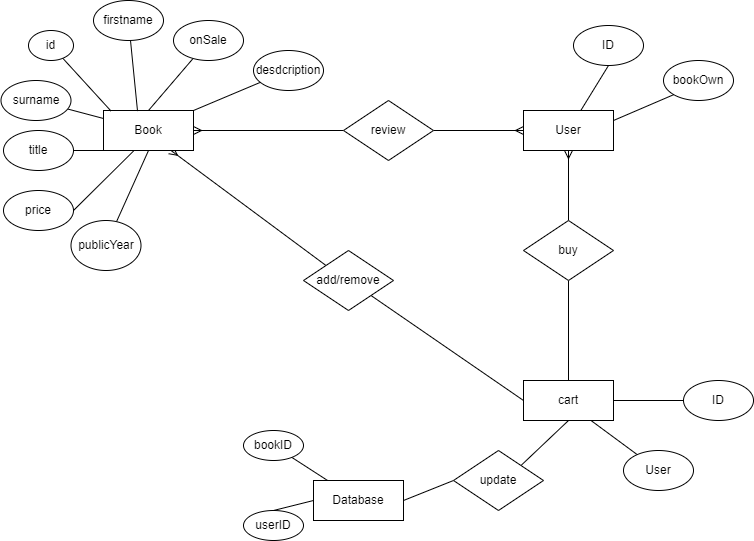

The diagram above was exported from draw.io. Its source (the exported page's mxGraphModel, read from the mxfile embedded in the PNG):
<mxGraphModel dx="1038" dy="571" grid="1" gridSize="10" guides="1" tooltips="1" connect="1" arrows="1" fold="1" page="1" pageScale="1" pageWidth="850" pageHeight="1100" math="0" shadow="0">
  <root>
    <mxCell id="0" />
    <mxCell id="1" parent="0" />
    <mxCell id="RniKahpioDzGmSwv1GXm-49" style="edgeStyle=none;rounded=0;orthogonalLoop=1;jettySize=auto;html=1;exitX=1;exitY=0.5;exitDx=0;exitDy=0;entryX=0;entryY=0.5;entryDx=0;entryDy=0;endArrow=none;endFill=0;startArrow=ERmany;startFill=0;" edge="1" parent="1" source="RniKahpioDzGmSwv1GXm-18" target="RniKahpioDzGmSwv1GXm-48">
      <mxGeometry relative="1" as="geometry" />
    </mxCell>
    <mxCell id="RniKahpioDzGmSwv1GXm-52" style="edgeStyle=none;rounded=0;orthogonalLoop=1;jettySize=auto;html=1;exitX=0.75;exitY=1;exitDx=0;exitDy=0;entryX=0;entryY=0;entryDx=0;entryDy=0;endArrow=none;endFill=0;startArrow=ERmany;startFill=0;" edge="1" parent="1" source="RniKahpioDzGmSwv1GXm-18" target="RniKahpioDzGmSwv1GXm-51">
      <mxGeometry relative="1" as="geometry" />
    </mxCell>
    <mxCell id="RniKahpioDzGmSwv1GXm-18" value="Book" style="rounded=0;whiteSpace=wrap;html=1;" vertex="1" parent="1">
      <mxGeometry x="120" y="140" width="90" height="40" as="geometry" />
    </mxCell>
    <mxCell id="RniKahpioDzGmSwv1GXm-55" style="edgeStyle=none;rounded=0;orthogonalLoop=1;jettySize=auto;html=1;exitX=0.5;exitY=1;exitDx=0;exitDy=0;entryX=0.5;entryY=0;entryDx=0;entryDy=0;endArrow=none;endFill=0;startArrow=ERmany;startFill=0;" edge="1" parent="1" source="RniKahpioDzGmSwv1GXm-19" target="RniKahpioDzGmSwv1GXm-54">
      <mxGeometry relative="1" as="geometry" />
    </mxCell>
    <mxCell id="RniKahpioDzGmSwv1GXm-19" value="User" style="rounded=0;whiteSpace=wrap;html=1;" vertex="1" parent="1">
      <mxGeometry x="540" y="140" width="90" height="40" as="geometry" />
    </mxCell>
    <mxCell id="RniKahpioDzGmSwv1GXm-31" style="rounded=0;orthogonalLoop=1;jettySize=auto;html=1;entryX=0.084;entryY=0.015;entryDx=0;entryDy=0;entryPerimeter=0;endArrow=none;endFill=0;" edge="1" parent="1" source="RniKahpioDzGmSwv1GXm-20" target="RniKahpioDzGmSwv1GXm-18">
      <mxGeometry relative="1" as="geometry" />
    </mxCell>
    <mxCell id="RniKahpioDzGmSwv1GXm-20" value="id" style="ellipse;whiteSpace=wrap;html=1;" vertex="1" parent="1">
      <mxGeometry x="45" y="60" width="45" height="30" as="geometry" />
    </mxCell>
    <mxCell id="RniKahpioDzGmSwv1GXm-30" style="rounded=0;orthogonalLoop=1;jettySize=auto;html=1;entryX=0.378;entryY=0.015;entryDx=0;entryDy=0;endArrow=none;endFill=0;entryPerimeter=0;" edge="1" parent="1" source="RniKahpioDzGmSwv1GXm-21" target="RniKahpioDzGmSwv1GXm-18">
      <mxGeometry relative="1" as="geometry" />
    </mxCell>
    <mxCell id="RniKahpioDzGmSwv1GXm-21" value="firstname" style="ellipse;whiteSpace=wrap;html=1;" vertex="1" parent="1">
      <mxGeometry x="110" y="30" width="70" height="40" as="geometry" />
    </mxCell>
    <mxCell id="RniKahpioDzGmSwv1GXm-38" value="" style="edgeStyle=none;rounded=0;orthogonalLoop=1;jettySize=auto;html=1;endArrow=none;endFill=0;" edge="1" parent="1" source="RniKahpioDzGmSwv1GXm-22" target="RniKahpioDzGmSwv1GXm-18">
      <mxGeometry relative="1" as="geometry" />
    </mxCell>
    <mxCell id="RniKahpioDzGmSwv1GXm-22" value="surname" style="ellipse;whiteSpace=wrap;html=1;" vertex="1" parent="1">
      <mxGeometry x="17.5" y="110" width="70" height="40" as="geometry" />
    </mxCell>
    <mxCell id="RniKahpioDzGmSwv1GXm-33" style="edgeStyle=orthogonalEdgeStyle;rounded=0;orthogonalLoop=1;jettySize=auto;html=1;exitX=1;exitY=0.5;exitDx=0;exitDy=0;entryX=0;entryY=0.75;entryDx=0;entryDy=0;endArrow=none;endFill=0;" edge="1" parent="1" source="RniKahpioDzGmSwv1GXm-23" target="RniKahpioDzGmSwv1GXm-18">
      <mxGeometry relative="1" as="geometry" />
    </mxCell>
    <mxCell id="RniKahpioDzGmSwv1GXm-23" value="title" style="ellipse;whiteSpace=wrap;html=1;" vertex="1" parent="1">
      <mxGeometry x="20" y="160" width="70" height="40" as="geometry" />
    </mxCell>
    <mxCell id="RniKahpioDzGmSwv1GXm-39" style="edgeStyle=none;rounded=0;orthogonalLoop=1;jettySize=auto;html=1;exitX=1;exitY=0.5;exitDx=0;exitDy=0;entryX=0.333;entryY=1.015;entryDx=0;entryDy=0;entryPerimeter=0;endArrow=none;endFill=0;" edge="1" parent="1" source="RniKahpioDzGmSwv1GXm-24" target="RniKahpioDzGmSwv1GXm-18">
      <mxGeometry relative="1" as="geometry" />
    </mxCell>
    <mxCell id="RniKahpioDzGmSwv1GXm-24" value="price" style="ellipse;whiteSpace=wrap;html=1;" vertex="1" parent="1">
      <mxGeometry x="20" y="220" width="70" height="40" as="geometry" />
    </mxCell>
    <mxCell id="RniKahpioDzGmSwv1GXm-36" style="rounded=0;orthogonalLoop=1;jettySize=auto;html=1;entryX=0.5;entryY=0;entryDx=0;entryDy=0;endArrow=none;endFill=0;" edge="1" parent="1" source="RniKahpioDzGmSwv1GXm-25" target="RniKahpioDzGmSwv1GXm-18">
      <mxGeometry relative="1" as="geometry" />
    </mxCell>
    <mxCell id="RniKahpioDzGmSwv1GXm-25" value="onSale" style="ellipse;whiteSpace=wrap;html=1;" vertex="1" parent="1">
      <mxGeometry x="190" y="50" width="70" height="40" as="geometry" />
    </mxCell>
    <mxCell id="RniKahpioDzGmSwv1GXm-40" style="edgeStyle=none;rounded=0;orthogonalLoop=1;jettySize=auto;html=1;entryX=0.5;entryY=1;entryDx=0;entryDy=0;endArrow=none;endFill=0;" edge="1" parent="1" source="RniKahpioDzGmSwv1GXm-26" target="RniKahpioDzGmSwv1GXm-18">
      <mxGeometry relative="1" as="geometry" />
    </mxCell>
    <mxCell id="RniKahpioDzGmSwv1GXm-26" value="publicYear" style="ellipse;whiteSpace=wrap;html=1;" vertex="1" parent="1">
      <mxGeometry x="87.5" y="250" width="70" height="50" as="geometry" />
    </mxCell>
    <mxCell id="RniKahpioDzGmSwv1GXm-37" style="rounded=0;orthogonalLoop=1;jettySize=auto;html=1;entryX=1;entryY=0;entryDx=0;entryDy=0;endArrow=none;endFill=0;" edge="1" parent="1" source="RniKahpioDzGmSwv1GXm-27" target="RniKahpioDzGmSwv1GXm-18">
      <mxGeometry relative="1" as="geometry" />
    </mxCell>
    <mxCell id="RniKahpioDzGmSwv1GXm-27" value="desdcription" style="ellipse;whiteSpace=wrap;html=1;" vertex="1" parent="1">
      <mxGeometry x="270" y="80" width="70" height="40" as="geometry" />
    </mxCell>
    <mxCell id="RniKahpioDzGmSwv1GXm-41" style="edgeStyle=none;rounded=0;orthogonalLoop=1;jettySize=auto;html=1;exitX=0.5;exitY=1;exitDx=0;exitDy=0;endArrow=none;endFill=0;" edge="1" parent="1" source="RniKahpioDzGmSwv1GXm-28" target="RniKahpioDzGmSwv1GXm-19">
      <mxGeometry relative="1" as="geometry" />
    </mxCell>
    <mxCell id="RniKahpioDzGmSwv1GXm-28" value="ID" style="ellipse;whiteSpace=wrap;html=1;" vertex="1" parent="1">
      <mxGeometry x="590" y="55" width="70" height="40" as="geometry" />
    </mxCell>
    <mxCell id="RniKahpioDzGmSwv1GXm-42" style="edgeStyle=none;rounded=0;orthogonalLoop=1;jettySize=auto;html=1;exitX=0;exitY=1;exitDx=0;exitDy=0;entryX=1;entryY=0.25;entryDx=0;entryDy=0;endArrow=none;endFill=0;" edge="1" parent="1" source="RniKahpioDzGmSwv1GXm-29" target="RniKahpioDzGmSwv1GXm-19">
      <mxGeometry relative="1" as="geometry" />
    </mxCell>
    <mxCell id="RniKahpioDzGmSwv1GXm-29" value="bookOwn" style="ellipse;whiteSpace=wrap;html=1;" vertex="1" parent="1">
      <mxGeometry x="680" y="90" width="70" height="40" as="geometry" />
    </mxCell>
    <mxCell id="RniKahpioDzGmSwv1GXm-43" value="cart" style="rounded=0;whiteSpace=wrap;html=1;" vertex="1" parent="1">
      <mxGeometry x="540" y="410" width="90" height="40" as="geometry" />
    </mxCell>
    <mxCell id="RniKahpioDzGmSwv1GXm-45" style="edgeStyle=none;rounded=0;orthogonalLoop=1;jettySize=auto;html=1;entryX=1;entryY=0.5;entryDx=0;entryDy=0;endArrow=none;endFill=0;" edge="1" parent="1" source="RniKahpioDzGmSwv1GXm-44" target="RniKahpioDzGmSwv1GXm-43">
      <mxGeometry relative="1" as="geometry" />
    </mxCell>
    <mxCell id="RniKahpioDzGmSwv1GXm-44" value="ID" style="ellipse;whiteSpace=wrap;html=1;" vertex="1" parent="1">
      <mxGeometry x="700" y="410" width="70" height="40" as="geometry" />
    </mxCell>
    <mxCell id="RniKahpioDzGmSwv1GXm-47" style="edgeStyle=none;rounded=0;orthogonalLoop=1;jettySize=auto;html=1;entryX=0.75;entryY=1;entryDx=0;entryDy=0;endArrow=none;endFill=0;" edge="1" parent="1" source="RniKahpioDzGmSwv1GXm-46" target="RniKahpioDzGmSwv1GXm-43">
      <mxGeometry relative="1" as="geometry" />
    </mxCell>
    <mxCell id="RniKahpioDzGmSwv1GXm-46" value="User" style="ellipse;whiteSpace=wrap;html=1;" vertex="1" parent="1">
      <mxGeometry x="640" y="480" width="70" height="40" as="geometry" />
    </mxCell>
    <mxCell id="RniKahpioDzGmSwv1GXm-50" style="edgeStyle=none;rounded=0;orthogonalLoop=1;jettySize=auto;html=1;exitX=1;exitY=0.5;exitDx=0;exitDy=0;entryX=0;entryY=0.5;entryDx=0;entryDy=0;endArrow=ERmany;endFill=0;" edge="1" parent="1" source="RniKahpioDzGmSwv1GXm-48" target="RniKahpioDzGmSwv1GXm-19">
      <mxGeometry relative="1" as="geometry" />
    </mxCell>
    <mxCell id="RniKahpioDzGmSwv1GXm-48" value="review" style="rhombus;whiteSpace=wrap;html=1;" vertex="1" parent="1">
      <mxGeometry x="360" y="130" width="90" height="60" as="geometry" />
    </mxCell>
    <mxCell id="RniKahpioDzGmSwv1GXm-53" style="edgeStyle=none;rounded=0;orthogonalLoop=1;jettySize=auto;html=1;exitX=1;exitY=1;exitDx=0;exitDy=0;entryX=0;entryY=0.5;entryDx=0;entryDy=0;endArrow=none;endFill=0;" edge="1" parent="1" source="RniKahpioDzGmSwv1GXm-51" target="RniKahpioDzGmSwv1GXm-43">
      <mxGeometry relative="1" as="geometry" />
    </mxCell>
    <mxCell id="RniKahpioDzGmSwv1GXm-51" value="add/remove" style="rhombus;whiteSpace=wrap;html=1;" vertex="1" parent="1">
      <mxGeometry x="320" y="280" width="90" height="60" as="geometry" />
    </mxCell>
    <mxCell id="RniKahpioDzGmSwv1GXm-56" style="edgeStyle=none;rounded=0;orthogonalLoop=1;jettySize=auto;html=1;exitX=0.5;exitY=1;exitDx=0;exitDy=0;entryX=0.5;entryY=0;entryDx=0;entryDy=0;endArrow=none;endFill=0;" edge="1" parent="1" source="RniKahpioDzGmSwv1GXm-54" target="RniKahpioDzGmSwv1GXm-43">
      <mxGeometry relative="1" as="geometry" />
    </mxCell>
    <mxCell id="RniKahpioDzGmSwv1GXm-54" value="buy" style="rhombus;whiteSpace=wrap;html=1;" vertex="1" parent="1">
      <mxGeometry x="540" y="250" width="90" height="60" as="geometry" />
    </mxCell>
    <mxCell id="RniKahpioDzGmSwv1GXm-63" style="edgeStyle=none;rounded=0;orthogonalLoop=1;jettySize=auto;html=1;exitX=1;exitY=0.5;exitDx=0;exitDy=0;entryX=0;entryY=0.5;entryDx=0;entryDy=0;startArrow=none;startFill=0;endArrow=none;endFill=0;" edge="1" parent="1" source="RniKahpioDzGmSwv1GXm-61" target="RniKahpioDzGmSwv1GXm-62">
      <mxGeometry relative="1" as="geometry" />
    </mxCell>
    <mxCell id="RniKahpioDzGmSwv1GXm-61" value="Database" style="rounded=0;whiteSpace=wrap;html=1;" vertex="1" parent="1">
      <mxGeometry x="330" y="510" width="90" height="40" as="geometry" />
    </mxCell>
    <mxCell id="RniKahpioDzGmSwv1GXm-64" style="edgeStyle=none;rounded=0;orthogonalLoop=1;jettySize=auto;html=1;exitX=1;exitY=0;exitDx=0;exitDy=0;entryX=0.5;entryY=1;entryDx=0;entryDy=0;startArrow=none;startFill=0;endArrow=none;endFill=0;" edge="1" parent="1" source="RniKahpioDzGmSwv1GXm-62" target="RniKahpioDzGmSwv1GXm-43">
      <mxGeometry relative="1" as="geometry" />
    </mxCell>
    <mxCell id="RniKahpioDzGmSwv1GXm-62" value="update" style="rhombus;whiteSpace=wrap;html=1;" vertex="1" parent="1">
      <mxGeometry x="470" y="480" width="90" height="60" as="geometry" />
    </mxCell>
    <mxCell id="RniKahpioDzGmSwv1GXm-66" style="edgeStyle=none;rounded=0;orthogonalLoop=1;jettySize=auto;html=1;startArrow=none;startFill=0;endArrow=none;endFill=0;" edge="1" parent="1" source="RniKahpioDzGmSwv1GXm-65" target="RniKahpioDzGmSwv1GXm-61">
      <mxGeometry relative="1" as="geometry" />
    </mxCell>
    <mxCell id="RniKahpioDzGmSwv1GXm-65" value="bookID" style="ellipse;whiteSpace=wrap;html=1;" vertex="1" parent="1">
      <mxGeometry x="260" y="460" width="60" height="30" as="geometry" />
    </mxCell>
    <mxCell id="RniKahpioDzGmSwv1GXm-68" style="edgeStyle=none;rounded=0;orthogonalLoop=1;jettySize=auto;html=1;exitX=0.5;exitY=0;exitDx=0;exitDy=0;entryX=0;entryY=0.5;entryDx=0;entryDy=0;startArrow=none;startFill=0;endArrow=none;endFill=0;" edge="1" parent="1" source="RniKahpioDzGmSwv1GXm-67" target="RniKahpioDzGmSwv1GXm-61">
      <mxGeometry relative="1" as="geometry" />
    </mxCell>
    <mxCell id="RniKahpioDzGmSwv1GXm-67" value="userID" style="ellipse;whiteSpace=wrap;html=1;" vertex="1" parent="1">
      <mxGeometry x="260" y="540" width="60" height="30" as="geometry" />
    </mxCell>
  </root>
</mxGraphModel>